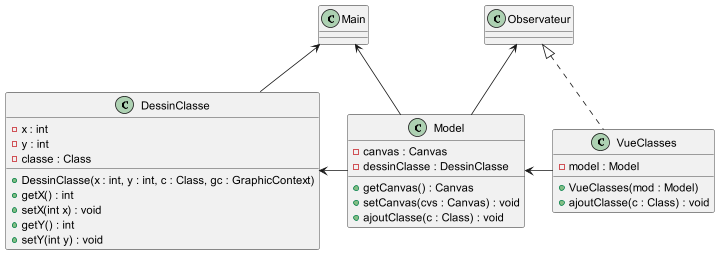

The diagram above was rendered by PlantUML. Its source (embedded in the PNG):
@startuml
'https://plantuml.com/sequence-diagram

class DessinClasse{
- x : int
- y : int
- classe : Class
+ DessinClasse(x : int, y : int, c : Class, gc : GraphicContext)
+ getX() : int
+ setX(int x) : void
+ getY() : int
+ setY(int y) : void
}

class VueClasses{
- model : Model
+ VueClasses(mod : Model)
+ ajoutClasse(c : Class) : void
}

class Model{
- canvas : Canvas
- dessinClasse : DessinClasse
+ getCanvas() : Canvas
+ setCanvas(cvs : Canvas) : void
+ ajoutClasse(c : Class) : void
}

Observateur <-- Model
Observateur <|.. VueClasses
DessinClasse <- Model
Model <- VueClasses
Main <-- Model
Main <-- DessinClasse
@enduml